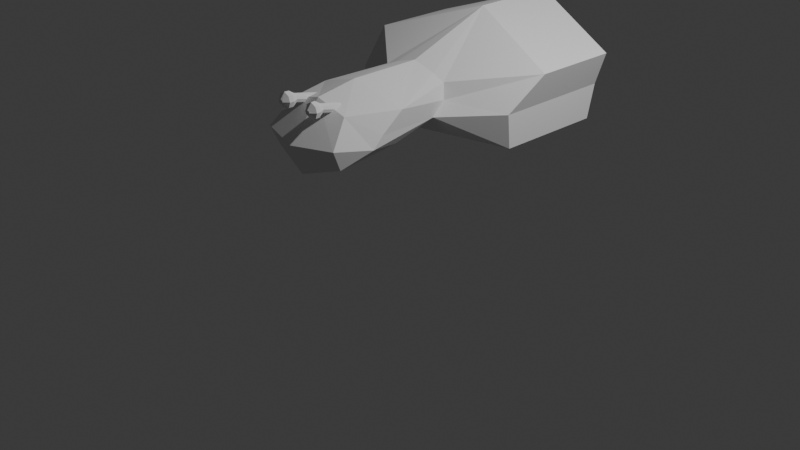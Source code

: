 # Source: hermitcrab.blend  (saved by Blender 4.3.34; exported with 4.5.12 LTS)
import bpy
from mathutils import Matrix  # noqa: F401  (used for matrix-valued properties, if any)

bpy.ops.wm.read_factory_settings(use_empty=True)
scene = bpy.context.scene
scene.name = 'Scene'

# ---- collections
col_collection = bpy.data.collections.new('Collection'); scene.collection.children.link(col_collection)

# ---- world
world_world = bpy.data.worlds.new('World'); scene.world = world_world
world_world.use_nodes = True; world_world.node_tree.nodes.clear()
_N = world_world.node_tree.nodes; _L = world_world.node_tree.links
n0 = _N.new('ShaderNodeOutputWorld'); n0.name = 'World Output'; n0.location = (300, 300)
n1 = _N.new('ShaderNodeBackground'); n1.name = 'Background'; n1.location = (10, 300)
n1.inputs[0].default_value = (0.05088, 0.05088, 0.05088, 1.0)
_L.new(n1.outputs[0], n0.inputs[0])
n0.is_active_output = True
world_world.color = (0.05088, 0.05088, 0.05088)
world_world.sun_shadow_jitter_overblur = 0.0

# ---- cameras
cam_camera = bpy.data.cameras.new('Camera')
cam_camera.clip_end = 100.0
cam_camera.ortho_scale = 7.314

# ---- lights
light_light = bpy.data.lights.new('Light', 'POINT')
light_light.energy = 1000.0
light_light.shadow_soft_size = 0.1

# ---- meshes
me_cube_004 = bpy.data.meshes.new('Cube.004')
me_cube_004.from_pydata([(-0.4304, -1.119, 1.0), (0.0, -1.211, 0.8607), (-0.4526, -1.214, 1.209), (-0.5571, -0.8325, 1.154), (-0.359, -1.0, 1.457), (-0.5478, -0.7176, 1.261), (-0.5383, -0.4667, 1.444), (-0.3893, 0.2078, 1.5), (-0.2456, 0.2112, 1.557), (0.0, 0.2096, 1.63), (-0.001225, -1.0, 1.552), (0.0, -1.336, 1.177), (0.0, -0.5623, 1.623), (-0.4304, -0.4461, 1.078), (0.0, -0.538, 0.9385), (-0.4304, 0.03192, 1.205), (0.0, -0.05991, 1.066), (-0.4304, 0.1737, 1.342), (0.0, 0.08184, 1.441), (-0.217, -1.126, 1.494), (-0.217, -1.126, 1.555), (-0.217, -0.9816, 1.461), (-0.217, -0.858, 1.498), (-0.1509, -0.858, 1.498), (-0.1509, -0.9816, 1.461), (-0.1509, -1.126, 1.494), (-0.1509, -1.126, 1.555), (-0.14, -0.9816, 1.492), (-0.14, -1.126, 1.525), (-0.228, -0.9816, 1.492), (-0.228, -1.126, 1.525), (-0.184, -0.8151, 1.504), (-0.184, -1.126, 1.572), (-0.184, -0.9816, 1.444), (-0.184, -1.126, 1.477), (-0.2419, -1.184, 1.47), (-0.2419, -1.184, 1.579), (-0.1261, -1.184, 1.47), (-0.1261, -1.184, 1.579), (-0.1069, -1.184, 1.525), (-0.2611, -1.184, 1.525), (-0.184, -1.184, 1.608), (-0.184, -1.184, 1.441), (-0.246, -1.229, 1.47), (-0.246, -1.229, 1.579), (-0.1303, -1.229, 1.47), (-0.1303, -1.229, 1.579), (-0.111, -1.229, 1.525), (-0.2652, -1.229, 1.525), (-0.1881, -1.229, 1.608), (-0.1881, -1.229, 1.441), (-0.2091, -1.275, 1.511), (-0.2091, -1.275, 1.539), (-0.1671, -1.275, 1.511), (-0.1671, -1.275, 1.539), (-0.1602, -1.275, 1.525), (-0.2161, -1.275, 1.525), (-0.1881, -1.275, 1.546), (-0.1881, -1.275, 1.503), (-1.0, 0.4872, 0.9288), (0.0, 0.2159, 1.275), (-1.102, 0.8249, 1.612), (-1.0, 0.4533, 1.275), (8.385e-17, 0.5592, 0.9337), (0.001559, 1.152, 1.982), (-1.0, 0.7698, 0.9288), (-1.102, 1.108, 1.612), (-1.0, 0.7359, 1.275), (0.0, 0.7072, 0.8624), (0.001559, 1.434, 1.982), (-1.0, 1.463, 0.9288), (-1.102, 1.553, 1.612), (-1.0, 1.517, 1.275), (0.0, 1.433, 0.7832), (0.001559, 1.88, 1.982), (-1.0, 1.658, 0.9288), (-1.102, 1.754, 1.612), (-1.0, 1.743, 1.275), (0.0, 1.664, 0.7727), (0.001559, 2.097, 1.982)], [], [(2, 4, 10, 11), (1, 0, 2, 11), (2, 0, 3), (4, 2, 3, 5), (5, 6, 12, 10, 4), (7, 8, 9, 12, 6), (0, 1, 14, 13), (13, 14, 16, 15), (15, 16, 18, 17), (7, 17, 18, 9, 8), (5, 15, 17, 7, 6), (3, 13, 15, 5), (0, 13, 3), (30, 29, 22, 20), (28, 26, 23, 27), (32, 31, 23, 26), (33, 34, 25, 24), (20, 22, 31, 32), (21, 19, 34, 33), (25, 28, 27, 24), (19, 21, 29, 30), (30, 20, 36, 40), (25, 34, 42, 37), (20, 32, 41, 36), (26, 28, 39, 38), (19, 30, 40, 35), (28, 25, 37, 39), (32, 26, 38, 41), (34, 19, 35, 42), (41, 38, 46, 49), (38, 39, 47, 46), (36, 41, 49, 44), (39, 37, 45, 47), (42, 35, 43, 50), (40, 36, 44, 48), (37, 42, 50, 45), (35, 40, 48, 43), (45, 50, 58, 53), (43, 48, 56, 51), (49, 46, 54, 57), (46, 47, 55, 54), (44, 49, 57, 52), (47, 45, 53, 55), (50, 43, 51, 58), (48, 44, 52, 56), (52, 57, 54, 55, 53, 58, 51, 56), (16, 63, 59), (62, 60, 64, 61), (59, 16, 15), (59, 63, 60, 62), (62, 17, 15, 59), (61, 7, 8, 9, 64), (61, 7, 17, 62), (61, 62, 67, 66), (61, 64, 69, 66), (59, 63, 68, 65), (62, 59, 65, 67), (66, 67, 72, 71), (66, 69, 74, 71), (65, 68, 73, 70), (67, 65, 70, 72), (71, 72, 77, 76), (71, 74, 79, 76), (70, 73, 78, 75), (72, 70, 75, 77)])
_uv = me_cube_004.uv_layers.new(name='UVMap')
_uv.uv.foreach_set('vector', [0.0, 0.0, 0.0, 0.0, 0.0, 0.0, 0.0, 0.0, 0.0, 0.0, 0.0, 0.0, 0.0, 0.0, 0.0, 0.0, 0.0, 0.0, 0.0, 0.0, 0.0, 0.0, 0.0, 0.0, 0.0, 0.0, 0.0, 0.0, 0.0, 0.0, 0.0, 0.0, 0.0, 0.0, 0.0, 0.0, 0.0, 0.0, 0.0, 0.0, 0.0, 0.0, 0.0, 0.0, 0.0, 0.0, 0.0, 0.0, 0.0, 0.0, 0.0, 0.0, 0.0, 0.0, 0.0, 0.0, 0.0, 0.0, 0.0, 0.0, 0.0, 0.0, 0.0, 0.0, 0.0, 0.0, 0.0, 0.0, 0.0, 0.0, 0.0, 0.0, 0.0, 0.0, 0.0, 0.0, 0.0, 0.0, 0.0, 0.0, 0.0, 0.0, 0.0, 0.0, 0.0, 0.0, 0.0, 0.0, 0.0, 0.0, 0.0, 0.0, 0.0, 0.0, 0.0, 0.0, 0.0, 0.0, 0.0, 0.0, 0.0, 0.0, 0.0, 0.0, 0.0, 0.0, 0.0, 0.0, 0.5, 0.0, 0.5, 0.25, 0.625, 0.25, 0.625, 0.0, 0.5, 0.0, 0.625, 0.0, 0.625, 0.25, 0.5, 0.25, 0.625, 0.0, 0.625, 0.25, 0.625, 0.25, 0.625, 0.0, 0.375, 0.25, 0.375, 0.0, 0.375, 0.0, 0.375, 0.25, 0.625, 0.0, 0.625, 0.25, 0.625, 0.25, 0.625, 0.0, 0.375, 0.25, 0.375, 0.0, 0.375, 0.0, 0.375, 0.25, 0.375, 0.0, 0.5, 0.0, 0.5, 0.25, 0.375, 0.25, 0.375, 0.0, 0.375, 0.25, 0.5, 0.25, 0.5, 0.0, 0.5, 0.0, 0.625, 0.0, 0.625, 0.0, 0.5, 0.0, 0.375, 0.0, 0.375, 0.0, 0.375, 0.0, 0.375, 0.0, 0.625, 0.0, 0.625, 0.0, 0.625, 0.0, 0.625, 0.0, 0.625, 0.0, 0.5, 0.0, 0.5, 0.0, 0.625, 0.0, 0.375, 0.0, 0.5, 0.0, 0.5, 0.0, 0.375, 0.0, 0.5, 0.0, 0.375, 0.0, 0.375, 0.0, 0.5, 0.0, 0.625, 0.0, 0.625, 0.0, 0.625, 0.0, 0.625, 0.0, 0.375, 0.0, 0.375, 0.0, 0.375, 0.0, 0.375, 0.0, 0.625, 0.0, 0.625, 0.0, 0.625, 0.0, 0.625, 0.0, 0.625, 0.0, 0.5, 0.0, 0.5, 0.0, 0.625, 0.0, 0.625, 0.0, 0.625, 0.0, 0.625, 0.0, 0.625, 0.0, 0.5, 0.0, 0.375, 0.0, 0.375, 0.0, 0.5, 0.0, 0.375, 0.0, 0.375, 0.0, 0.375, 0.0, 0.375, 0.0, 0.5, 0.0, 0.625, 0.0, 0.625, 0.0, 0.5, 0.0, 0.375, 0.0, 0.375, 0.0, 0.375, 0.0, 0.375, 0.0, 0.375, 0.0, 0.5, 0.0, 0.5, 0.0, 0.375, 0.0, 0.375, 0.0, 0.375, 0.0, 0.375, 0.0, 0.375, 0.0, 0.375, 0.0, 0.5, 0.0, 0.5, 0.0, 0.375, 0.0, 0.625, 0.0, 0.625, 0.0, 0.625, 0.0, 0.625, 0.0, 0.625, 0.0, 0.5, 0.0, 0.5, 0.0, 0.625, 0.0, 0.625, 0.0, 0.625, 0.0, 0.625, 0.0, 0.625, 0.0, 0.5, 0.0, 0.375, 0.0, 0.375, 0.0, 0.5, 0.0, 0.375, 0.0, 0.375, 0.0, 0.375, 0.0, 0.375, 0.0, 0.5, 0.0, 0.625, 0.0, 0.625, 0.0, 0.5, 0.0, 0.625, 0.0, 0.625, 0.0, 0.625, 0.0, 0.5, 0.0, 0.375, 0.0, 0.375, 0.0, 0.375, 0.0, 0.5, 0.0, 0.0, 0.0, 0.5, 0.0, 0.0, 0.0, 0.0, 0.2169, 0.5, 0.2169, 0.5, 1.0, 0.0, 1.0, 0.0, 0.0, 0.0, 0.0, 0.0, 0.0, 0.0, 0.0, 0.5, 0.0, 0.5, 0.2169, 0.0, 0.2169, 0.0, 0.0, 0.0, 0.0, 0.0, 0.0, 0.0, 0.0, 0.0, 0.0, 0.0, 0.0, 0.0, 0.0, 0.0, 0.0, 0.0, 0.0, 0.0, 0.0, 0.0, 0.0, 0.0, 0.0, 0.0, 0.0, 0.0, 1.0, 0.0, 0.2169, 0.0, 0.2169, 0.0, 1.0, 0.0, 1.0, 0.5, 1.0, 0.5, 1.0, 0.0, 1.0, 0.0, 0.0, 0.5, 0.0, 0.5, 0.0, 0.0, 0.0, 0.0, 0.2169, 0.0, 0.0, 0.0, 0.0, 0.0, 0.2169, 0.0, 1.0, 0.0, 0.2169, 0.0, 0.2169, 0.0, 1.0, 0.0, 1.0, 0.5, 1.0, 0.5, 1.0, 0.0, 1.0, 0.0, 0.0, 0.5, 0.0, 0.5, 0.0, 0.0, 0.0, 0.0, 0.2169, 0.0, 0.0, 0.0, 0.0, 0.0, 0.2169, 0.0, 1.0, 0.0, 0.2169, 0.0, 0.2169, 0.0, 1.0, 0.0, 1.0, 0.5, 1.0, 0.5, 1.0, 0.0, 1.0, 0.0, 0.0, 0.5, 0.0, 0.5, 0.0, 0.0, 0.0, 0.0, 0.2169, 0.0, 0.0, 0.0, 0.0, 0.0, 0.2169])
me_cube_004.update()

# ---- objects
ob_light = bpy.data.objects.new('Light', light_light)
ob_camera = bpy.data.objects.new('Camera', cam_camera)
ob_empty_001 = bpy.data.objects.new('Empty.001', None)
ob_empty_002 = bpy.data.objects.new('Empty.002', None)
ob_cube = bpy.data.objects.new('Cube', me_cube_004)
ob_empty = bpy.data.objects.new('Empty', None)

# ---- transforms, parenting, visibility, modifiers, constraints
ob_light.location = (4.076, 1.005, 5.904)
ob_light.rotation_euler = (0.6503, 0.05522, 1.866)
ob_light.lock_rotations_4d = False
ob_light.empty_display_type = 'ARROWS'
ob_light.color = (0.0, 0.0, 0.0, 0.0)
ob_light.lineart.crease_threshold = 0.0
ob_camera.location = (7.359, -6.926, 4.958)
ob_camera.rotation_euler = (1.109, 0.0, 0.8149)
ob_camera.lock_rotations_4d = False
ob_camera.empty_display_type = 'ARROWS'
ob_camera.color = (0.0, 0.0, 0.0, 0.0)
ob_camera.display_type = 'WIRE'
ob_camera.lineart.crease_threshold = 0.0
ob_empty_001.location = (-18.42, 2.257, 2.137)
ob_empty_001.rotation_euler = (1.571, 0.0, 4.712)
ob_empty_001.scale = (1.11, 1.11, 1.11)
ob_empty_001.empty_display_type = 'IMAGE'
ob_empty_001.empty_display_size = 5.0
ob_empty_002.location = (0.9819, 0.003193, 143.8)
ob_empty_002.empty_display_type = 'IMAGE'
ob_empty_002.empty_display_size = 5.0
ob_cube.location = (0.0, 0.0, 0.0)
_m = ob_cube.modifiers.new('Mirror', 'MIRROR')
ob_empty.location = (0.2028, -37.22, 1.112)
ob_empty.rotation_euler = (1.571, -0.0, -0.0)
ob_empty.empty_display_type = 'IMAGE'
ob_empty.empty_display_size = 5.0

# ---- collection membership
col_collection.objects.link(ob_light)
col_collection.objects.link(ob_camera)
col_collection.objects.link(ob_empty_001)
col_collection.objects.link(ob_empty_002)
col_collection.objects.link(ob_cube)
col_collection.objects.link(ob_empty)

# ---- scene / render settings (as saved in the file)
scene.camera = ob_camera
scene.frame_start = 1; scene.frame_end = 250; scene.frame_set(1)
scene.render.engine = 'BLENDER_EEVEE_NEXT'
bpy.context.view_layer.update()
